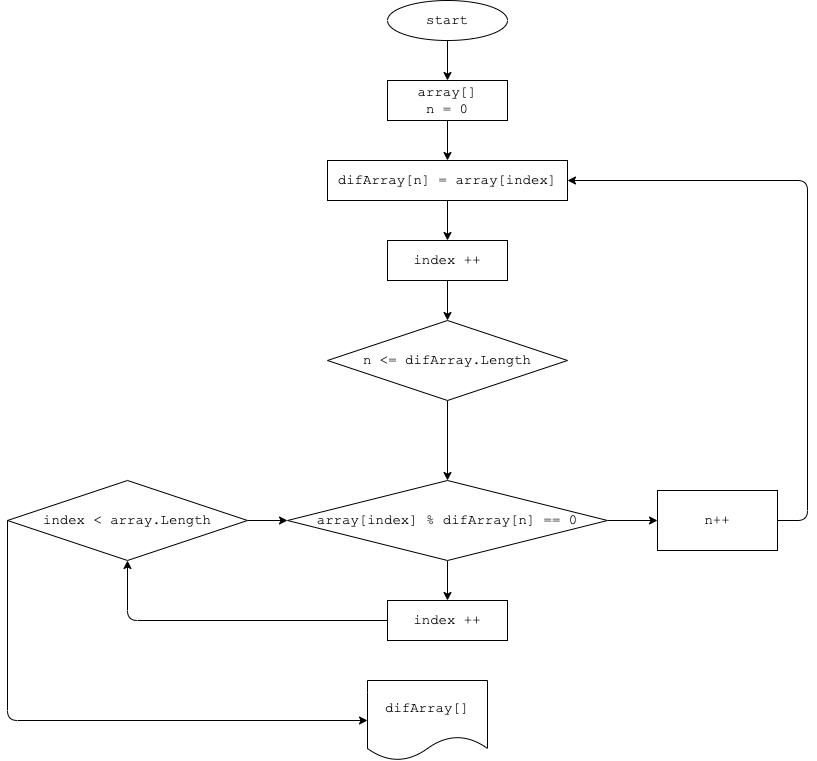

The diagram above was exported from draw.io. Its source (the exported page's mxGraphModel, read from the mxfile embedded in the PNG):
<mxGraphModel dx="1694" dy="736" grid="1" gridSize="10" guides="1" tooltips="1" connect="1" arrows="1" fold="1" page="1" pageScale="1" pageWidth="827" pageHeight="1169" math="0" shadow="0">
  <root>
    <mxCell id="0" />
    <mxCell id="1" parent="0" />
    <mxCell id="4" value="" style="edgeStyle=none;html=1;fontFamily=Courier New;fontSize=14;" edge="1" parent="1" source="2" target="3">
      <mxGeometry relative="1" as="geometry" />
    </mxCell>
    <mxCell id="2" value="start" style="ellipse;whiteSpace=wrap;html=1;fontFamily=Courier New;fontSize=14;" vertex="1" parent="1">
      <mxGeometry x="180" y="40" width="120" height="40" as="geometry" />
    </mxCell>
    <mxCell id="16" style="edgeStyle=none;html=1;exitX=0.5;exitY=1;exitDx=0;exitDy=0;fontFamily=Courier New;fontSize=14;" edge="1" parent="1" source="3" target="9">
      <mxGeometry relative="1" as="geometry" />
    </mxCell>
    <mxCell id="3" value="array[]&lt;br&gt;n = 0" style="whiteSpace=wrap;html=1;fontSize=14;fontFamily=Courier New;" vertex="1" parent="1">
      <mxGeometry x="180" y="120" width="120" height="40" as="geometry" />
    </mxCell>
    <mxCell id="21" value="" style="edgeStyle=none;html=1;fontFamily=Courier New;fontSize=14;" edge="1" parent="1" source="5" target="20">
      <mxGeometry relative="1" as="geometry" />
    </mxCell>
    <mxCell id="27" value="" style="edgeStyle=none;html=1;fontFamily=Courier New;fontSize=14;" edge="1" parent="1" source="5" target="26">
      <mxGeometry relative="1" as="geometry" />
    </mxCell>
    <mxCell id="5" value="array[index] % difArray[n] == 0" style="rhombus;whiteSpace=wrap;html=1;fontSize=14;fontFamily=Courier New;" vertex="1" parent="1">
      <mxGeometry x="80" y="520" width="320" height="80" as="geometry" />
    </mxCell>
    <mxCell id="23" value="" style="edgeStyle=none;html=1;fontFamily=Courier New;fontSize=14;" edge="1" parent="1" source="9" target="22">
      <mxGeometry relative="1" as="geometry" />
    </mxCell>
    <mxCell id="9" value="difArray[n] = array[index]" style="whiteSpace=wrap;html=1;fontSize=14;fontFamily=Courier New;" vertex="1" parent="1">
      <mxGeometry x="120" y="200" width="240" height="40" as="geometry" />
    </mxCell>
    <mxCell id="33" style="edgeStyle=none;html=1;exitX=0;exitY=0.5;exitDx=0;exitDy=0;entryX=0.5;entryY=1;entryDx=0;entryDy=0;fontFamily=Courier New;fontSize=14;" edge="1" parent="1" source="20" target="32">
      <mxGeometry relative="1" as="geometry">
        <Array as="points">
          <mxPoint x="-80" y="660" />
        </Array>
      </mxGeometry>
    </mxCell>
    <mxCell id="20" value="index ++" style="whiteSpace=wrap;html=1;fontSize=14;fontFamily=Courier New;" vertex="1" parent="1">
      <mxGeometry x="180" y="640" width="120" height="40" as="geometry" />
    </mxCell>
    <mxCell id="30" value="" style="edgeStyle=none;html=1;fontFamily=Courier New;fontSize=14;" edge="1" parent="1" source="22" target="29">
      <mxGeometry relative="1" as="geometry" />
    </mxCell>
    <mxCell id="22" value="index ++" style="whiteSpace=wrap;html=1;fontSize=14;fontFamily=Courier New;" vertex="1" parent="1">
      <mxGeometry x="180" y="280" width="120" height="40" as="geometry" />
    </mxCell>
    <mxCell id="28" style="edgeStyle=none;html=1;exitX=1;exitY=0.5;exitDx=0;exitDy=0;entryX=1;entryY=0.5;entryDx=0;entryDy=0;fontFamily=Courier New;fontSize=14;" edge="1" parent="1" source="26" target="9">
      <mxGeometry relative="1" as="geometry">
        <Array as="points">
          <mxPoint x="600" y="560" />
          <mxPoint x="600" y="220" />
        </Array>
      </mxGeometry>
    </mxCell>
    <mxCell id="26" value="n++" style="whiteSpace=wrap;html=1;fontSize=14;fontFamily=Courier New;" vertex="1" parent="1">
      <mxGeometry x="450" y="530" width="120" height="60" as="geometry" />
    </mxCell>
    <mxCell id="31" style="edgeStyle=none;html=1;exitX=0.5;exitY=1;exitDx=0;exitDy=0;entryX=0.5;entryY=0;entryDx=0;entryDy=0;fontFamily=Courier New;fontSize=14;" edge="1" parent="1" source="29" target="5">
      <mxGeometry relative="1" as="geometry" />
    </mxCell>
    <mxCell id="29" value="n &amp;lt;= difArray.Length" style="rhombus;whiteSpace=wrap;html=1;fontSize=14;fontFamily=Courier New;" vertex="1" parent="1">
      <mxGeometry x="120" y="360" width="240" height="80" as="geometry" />
    </mxCell>
    <mxCell id="34" style="edgeStyle=none;html=1;exitX=1;exitY=0.5;exitDx=0;exitDy=0;entryX=0;entryY=0.5;entryDx=0;entryDy=0;fontFamily=Courier New;fontSize=14;" edge="1" parent="1" source="32" target="5">
      <mxGeometry relative="1" as="geometry" />
    </mxCell>
    <mxCell id="35" style="edgeStyle=none;html=1;exitX=0;exitY=0.5;exitDx=0;exitDy=0;fontFamily=Courier New;fontSize=14;" edge="1" parent="1" source="32">
      <mxGeometry relative="1" as="geometry">
        <mxPoint x="160" y="760" as="targetPoint" />
        <Array as="points">
          <mxPoint x="-200" y="760" />
        </Array>
      </mxGeometry>
    </mxCell>
    <mxCell id="32" value="index &amp;lt; array.Length" style="rhombus;whiteSpace=wrap;html=1;fontSize=14;fontFamily=Courier New;" vertex="1" parent="1">
      <mxGeometry x="-200" y="520" width="240" height="80" as="geometry" />
    </mxCell>
    <mxCell id="36" value="difArray[]" style="shape=document;whiteSpace=wrap;html=1;boundedLbl=1;fontFamily=Courier New;fontSize=14;" vertex="1" parent="1">
      <mxGeometry x="160" y="720" width="120" height="80" as="geometry" />
    </mxCell>
  </root>
</mxGraphModel>